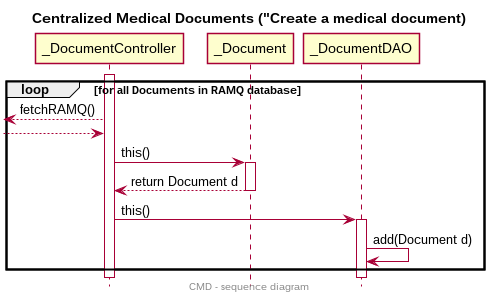

The diagram above was rendered by PlantUML. Its source (embedded in the PNG):
@startuml
skinparam monochrome  false
skinparam shadowing   false
hide footbox
hide empty members
title Centralized Medical Documents ("Create a medical document)
center footer CMD - sequence diagram



participant "_DocumentController" as DC
participant "_Document" as D
participant "_DocumentDAO" as DD
loop for all Documents in RAMQ database
activate DC
<--DC : fetchRAMQ()
--> DC

DC -> D : this()
activate D
D --> DC : return Document d
deactivate D
DC -> DD : this()
activate DD
DD -> DD : add(Document d)

end
@enduml